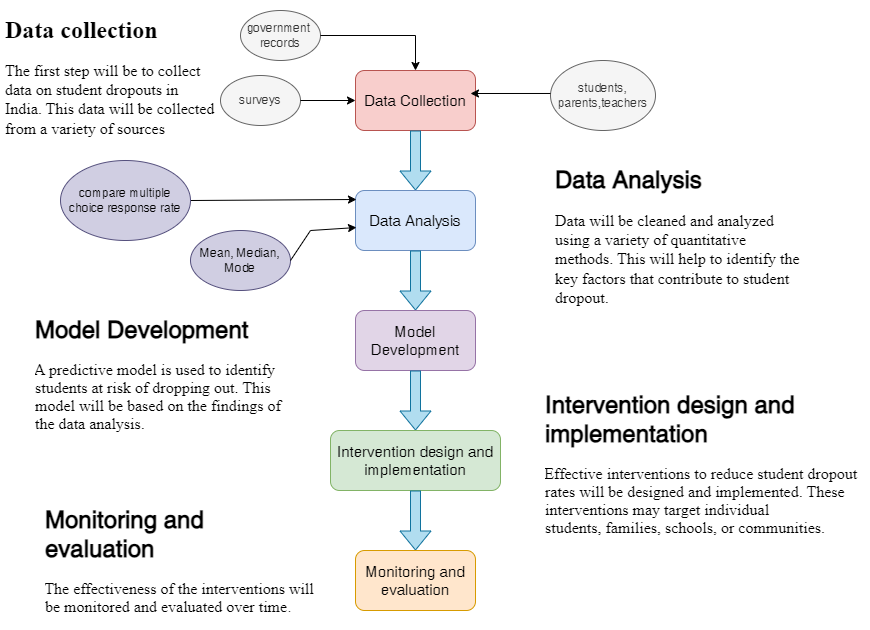

The diagram above was exported from draw.io. Its source (the exported page's mxGraphModel, read from the mxfile embedded in the PNG):
<mxGraphModel dx="1173" dy="637" grid="1" gridSize="10" guides="1" tooltips="1" connect="1" arrows="1" fold="1" page="1" pageScale="1" pageWidth="850" pageHeight="1100" math="0" shadow="0">
  <root>
    <mxCell id="0" />
    <mxCell id="1" parent="0" />
    <mxCell id="CUo-b83O9xUoro13e6Mr-1" value="&lt;font style=&quot;font-size: 15px;&quot;&gt;Data Collection&lt;/font&gt;" style="rounded=1;whiteSpace=wrap;html=1;fillColor=#f8cecc;strokeColor=#b85450;" vertex="1" parent="1">
      <mxGeometry x="365" y="80" width="120" height="60" as="geometry" />
    </mxCell>
    <mxCell id="CUo-b83O9xUoro13e6Mr-2" value="government&amp;nbsp;&lt;br&gt;records" style="ellipse;whiteSpace=wrap;html=1;fillColor=#f5f5f5;fontColor=#333333;strokeColor=#666666;" vertex="1" parent="1">
      <mxGeometry x="250" y="20" width="80" height="50" as="geometry" />
    </mxCell>
    <mxCell id="CUo-b83O9xUoro13e6Mr-3" value="surveys" style="ellipse;whiteSpace=wrap;html=1;fillColor=#f5f5f5;fontColor=#333333;strokeColor=#666666;" vertex="1" parent="1">
      <mxGeometry x="230" y="85" width="80" height="50" as="geometry" />
    </mxCell>
    <mxCell id="CUo-b83O9xUoro13e6Mr-4" value="students,&lt;br&gt;parents,teachers" style="ellipse;whiteSpace=wrap;html=1;fillColor=#f5f5f5;fontColor=#333333;strokeColor=#666666;" vertex="1" parent="1">
      <mxGeometry x="560" y="70" width="105" height="70" as="geometry" />
    </mxCell>
    <mxCell id="CUo-b83O9xUoro13e6Mr-6" value="" style="endArrow=classic;html=1;rounded=0;exitX=1;exitY=0.5;exitDx=0;exitDy=0;entryX=0;entryY=0.5;entryDx=0;entryDy=0;" edge="1" parent="1" source="CUo-b83O9xUoro13e6Mr-3" target="CUo-b83O9xUoro13e6Mr-1">
      <mxGeometry width="50" height="50" relative="1" as="geometry">
        <mxPoint x="400" y="190" as="sourcePoint" />
        <mxPoint x="450" y="140" as="targetPoint" />
        <Array as="points" />
      </mxGeometry>
    </mxCell>
    <mxCell id="CUo-b83O9xUoro13e6Mr-10" value="" style="endArrow=classic;html=1;rounded=0;exitX=1;exitY=0.5;exitDx=0;exitDy=0;entryX=0.5;entryY=0;entryDx=0;entryDy=0;" edge="1" parent="1" source="CUo-b83O9xUoro13e6Mr-2" target="CUo-b83O9xUoro13e6Mr-1">
      <mxGeometry width="50" height="50" relative="1" as="geometry">
        <mxPoint x="400" y="190" as="sourcePoint" />
        <mxPoint x="440" y="45" as="targetPoint" />
        <Array as="points">
          <mxPoint x="425" y="45" />
        </Array>
      </mxGeometry>
    </mxCell>
    <mxCell id="CUo-b83O9xUoro13e6Mr-13" value="" style="endArrow=classic;html=1;rounded=0;exitX=0;exitY=0.5;exitDx=0;exitDy=0;" edge="1" parent="1">
      <mxGeometry width="50" height="50" relative="1" as="geometry">
        <mxPoint x="560" y="102.98" as="sourcePoint" />
        <mxPoint x="480" y="103" as="targetPoint" />
      </mxGeometry>
    </mxCell>
    <mxCell id="CUo-b83O9xUoro13e6Mr-14" value="" style="shape=flexArrow;endArrow=classic;html=1;rounded=0;exitX=0.5;exitY=1;exitDx=0;exitDy=0;fillColor=#b1ddf0;strokeColor=#10739e;" edge="1" parent="1" source="CUo-b83O9xUoro13e6Mr-1">
      <mxGeometry width="50" height="50" relative="1" as="geometry">
        <mxPoint x="400" y="290" as="sourcePoint" />
        <mxPoint x="425" y="200" as="targetPoint" />
      </mxGeometry>
    </mxCell>
    <mxCell id="CUo-b83O9xUoro13e6Mr-15" value="&lt;font style=&quot;font-size: 15px;&quot;&gt;Data Analysis&lt;/font&gt;" style="rounded=1;whiteSpace=wrap;html=1;fillColor=#dae8fc;strokeColor=#6c8ebf;" vertex="1" parent="1">
      <mxGeometry x="365" y="200" width="120" height="60" as="geometry" />
    </mxCell>
    <mxCell id="CUo-b83O9xUoro13e6Mr-18" value="&lt;h1&gt;Data Analysis&lt;/h1&gt;&lt;p&gt;&lt;font face=&quot;Times New Roman&quot; style=&quot;font-size: 16px;&quot;&gt;Data will be cleaned and analyzed using a variety of quantitative methods.&amp;nbsp;This will help to identify the key factors that contribute to student dropout.&lt;/font&gt;&lt;br&gt;&lt;/p&gt;" style="text;html=1;strokeColor=none;fillColor=none;spacing=5;spacingTop=-20;whiteSpace=wrap;overflow=hidden;rounded=0;" vertex="1" parent="1">
      <mxGeometry x="560" y="170" width="260" height="150" as="geometry" />
    </mxCell>
    <mxCell id="CUo-b83O9xUoro13e6Mr-20" value="&lt;h1&gt;&lt;font face=&quot;Times New Roman&quot;&gt;Data collection&lt;/font&gt;&lt;/h1&gt;&lt;p&gt;&lt;font face=&quot;Times New Roman&quot; style=&quot;font-size: 16px;&quot;&gt;The first step will be to collect data on student dropouts in India.&amp;nbsp;This data will be collected from a variety of sources&lt;/font&gt;&lt;br&gt;&lt;/p&gt;" style="text;html=1;strokeColor=none;fillColor=none;spacing=5;spacingTop=-20;whiteSpace=wrap;overflow=hidden;rounded=0;" vertex="1" parent="1">
      <mxGeometry x="10" y="20" width="220" height="130" as="geometry" />
    </mxCell>
    <mxCell id="CUo-b83O9xUoro13e6Mr-21" value="" style="shape=flexArrow;endArrow=classic;html=1;rounded=0;exitX=0.5;exitY=1;exitDx=0;exitDy=0;fillColor=#b1ddf0;strokeColor=#10739e;" edge="1" parent="1" source="CUo-b83O9xUoro13e6Mr-15">
      <mxGeometry width="50" height="50" relative="1" as="geometry">
        <mxPoint x="420" y="360" as="sourcePoint" />
        <mxPoint x="425" y="320" as="targetPoint" />
      </mxGeometry>
    </mxCell>
    <mxCell id="CUo-b83O9xUoro13e6Mr-22" value="&lt;font style=&quot;font-size: 15px;&quot;&gt;Model Development&lt;/font&gt;" style="rounded=1;whiteSpace=wrap;html=1;fillColor=#e1d5e7;strokeColor=#9673a6;" vertex="1" parent="1">
      <mxGeometry x="365" y="320" width="120" height="60" as="geometry" />
    </mxCell>
    <mxCell id="CUo-b83O9xUoro13e6Mr-25" value="Mean, Median,&lt;br&gt;Mode" style="ellipse;whiteSpace=wrap;html=1;align=center;fillColor=#d0cee2;strokeColor=#56517e;" vertex="1" parent="1">
      <mxGeometry x="200" y="240" width="100" height="60" as="geometry" />
    </mxCell>
    <mxCell id="CUo-b83O9xUoro13e6Mr-28" value="" style="endArrow=classic;html=1;rounded=0;exitX=1;exitY=0.5;exitDx=0;exitDy=0;entryX=0.008;entryY=0.617;entryDx=0;entryDy=0;entryPerimeter=0;" edge="1" parent="1" source="CUo-b83O9xUoro13e6Mr-25" target="CUo-b83O9xUoro13e6Mr-15">
      <mxGeometry width="50" height="50" relative="1" as="geometry">
        <mxPoint x="400" y="300" as="sourcePoint" />
        <mxPoint x="450" y="250" as="targetPoint" />
        <Array as="points">
          <mxPoint x="320" y="240" />
        </Array>
      </mxGeometry>
    </mxCell>
    <mxCell id="CUo-b83O9xUoro13e6Mr-30" value="" style="endArrow=classic;html=1;rounded=0;exitX=1;exitY=0.5;exitDx=0;exitDy=0;entryX=0.008;entryY=0.15;entryDx=0;entryDy=0;entryPerimeter=0;" edge="1" parent="1" target="CUo-b83O9xUoro13e6Mr-15">
      <mxGeometry width="50" height="50" relative="1" as="geometry">
        <mxPoint x="200" y="210" as="sourcePoint" />
        <mxPoint x="450" y="250" as="targetPoint" />
      </mxGeometry>
    </mxCell>
    <mxCell id="CUo-b83O9xUoro13e6Mr-31" value="" style="shape=flexArrow;endArrow=classic;html=1;rounded=0;exitX=0.5;exitY=1;exitDx=0;exitDy=0;fillColor=#b1ddf0;strokeColor=#10739e;" edge="1" parent="1" source="CUo-b83O9xUoro13e6Mr-22">
      <mxGeometry width="50" height="50" relative="1" as="geometry">
        <mxPoint x="410" y="410" as="sourcePoint" />
        <mxPoint x="425" y="440" as="targetPoint" />
      </mxGeometry>
    </mxCell>
    <mxCell id="CUo-b83O9xUoro13e6Mr-32" value="&lt;font style=&quot;font-size: 15px;&quot;&gt;Intervention design and implementation&lt;/font&gt;" style="rounded=1;whiteSpace=wrap;html=1;fillColor=#d5e8d4;strokeColor=#82b366;" vertex="1" parent="1">
      <mxGeometry x="340" y="440" width="170" height="60" as="geometry" />
    </mxCell>
    <mxCell id="CUo-b83O9xUoro13e6Mr-33" value="" style="shape=flexArrow;endArrow=classic;html=1;rounded=0;exitX=0.5;exitY=1;exitDx=0;exitDy=0;fillColor=#b1ddf0;strokeColor=#10739e;" edge="1" parent="1" source="CUo-b83O9xUoro13e6Mr-32">
      <mxGeometry width="50" height="50" relative="1" as="geometry">
        <mxPoint x="435" y="550" as="sourcePoint" />
        <mxPoint x="425" y="560" as="targetPoint" />
      </mxGeometry>
    </mxCell>
    <mxCell id="CUo-b83O9xUoro13e6Mr-34" value="&lt;font style=&quot;font-size: 15px;&quot;&gt;Monitoring and evaluation&lt;/font&gt;" style="rounded=1;whiteSpace=wrap;html=1;fillColor=#ffe6cc;strokeColor=#d79b00;" vertex="1" parent="1">
      <mxGeometry x="365" y="560" width="120" height="60" as="geometry" />
    </mxCell>
    <mxCell id="CUo-b83O9xUoro13e6Mr-35" value="&lt;h1&gt;Model Development&lt;/h1&gt;&lt;p style=&quot;mso-margin-top-alt:auto;margin-bottom:7.5pt;&lt;br/&gt;margin-left:22.5pt;text-indent:-.25in;line-height:normal;mso-list:l0 level1 lfo1;&lt;br/&gt;tab-stops:list .5in&quot; class=&quot;MsoNormal&quot;&gt;&lt;span style=&quot;font-size:12.0pt;font-family:&amp;quot;Times New Roman&amp;quot;,serif;&lt;br/&gt;mso-ascii-theme-font:minor-latin;mso-fareast-font-family:&amp;quot;Times New Roman&amp;quot;;&lt;br/&gt;mso-hansi-theme-font:minor-latin;mso-bidi-theme-font:minor-latin&quot;&gt;&amp;nbsp; &amp;nbsp; &amp;nbsp; A predictive model is used to identify students at risk of dropping out.&amp;nbsp;This model will be based on the findings of the data analysis.&lt;/span&gt;&lt;/p&gt;" style="text;html=1;strokeColor=none;fillColor=none;spacing=5;spacingTop=-20;whiteSpace=wrap;overflow=hidden;rounded=0;" vertex="1" parent="1">
      <mxGeometry x="40" y="320" width="260" height="130" as="geometry" />
    </mxCell>
    <mxCell id="CUo-b83O9xUoro13e6Mr-36" value="&lt;h1&gt;Intervention design and implementation&lt;/h1&gt;&lt;p style=&quot;mso-margin-top-alt:auto;margin-bottom:7.5pt;&lt;br/&gt;margin-left:22.5pt;text-indent:-.25in;line-height:normal;mso-list:l0 level1 lfo1;&lt;br/&gt;tab-stops:list .5in&quot; class=&quot;MsoNormal&quot;&gt;&amp;nbsp; &amp;nbsp; &amp;nbsp; &amp;nbsp;&lt;span style=&quot;font-size:12.0pt;font-family:&amp;quot;Times New Roman&amp;quot;,serif;&lt;br/&gt;mso-ascii-theme-font:minor-latin;mso-fareast-font-family:&amp;quot;Times New Roman&amp;quot;;&lt;br/&gt;mso-hansi-theme-font:minor-latin;mso-bidi-theme-font:minor-latin&quot;&gt;Effective interventions to reduce student dropout rates will be designed and implemented.&amp;nbsp;These interventions may target individual students,&amp;nbsp;families,&amp;nbsp;schools,&amp;nbsp;or communities.&lt;/span&gt;&lt;/p&gt;" style="text;html=1;strokeColor=none;fillColor=none;spacing=5;spacingTop=-20;whiteSpace=wrap;overflow=hidden;rounded=0;" vertex="1" parent="1">
      <mxGeometry x="550" y="395" width="330" height="215" as="geometry" />
    </mxCell>
    <mxCell id="CUo-b83O9xUoro13e6Mr-37" value="&lt;h1&gt;Monitoring and evaluation&lt;/h1&gt;&lt;p style=&quot;mso-margin-top-alt:auto;margin-bottom:7.5pt;&lt;br/&gt;margin-left:22.5pt;text-indent:-.25in;line-height:normal;mso-list:l0 level1 lfo1;&lt;br/&gt;tab-stops:list .5in&quot; class=&quot;MsoNormal&quot;&gt;&amp;nbsp; &amp;nbsp; &amp;nbsp; &amp;nbsp;&lt;span style=&quot;text-indent: -0.25in; background-color: initial; font-size: 12pt; font-family: &amp;quot;Times New Roman&amp;quot;, serif;&quot;&gt;The effectiveness of the interventions will be monitored and evaluated over time&lt;/span&gt;&lt;span style=&quot;text-indent: -0.25in; background-color: initial; font-size: 12pt; font-family: Arial, sans-serif;&quot;&gt;.&lt;/span&gt;&lt;/p&gt;&lt;p style=&quot;mso-margin-top-alt:auto;margin-bottom:7.5pt;&lt;br/&gt;margin-left:22.5pt;text-indent:-.25in;line-height:normal;mso-list:l0 level1 lfo1;&lt;br/&gt;tab-stops:list .5in&quot; class=&quot;MsoNormal&quot;&gt;&lt;span style=&quot;font-size:12.0pt;font-family:&amp;quot;Arial&amp;quot;,sans-serif;mso-fareast-font-family:&lt;br/&gt;&amp;quot;Times New Roman&amp;quot;&quot;&gt;&lt;/span&gt;&lt;/p&gt;&lt;p style=&quot;mso-margin-top-alt:auto;margin-bottom:7.5pt;&lt;br/&gt;margin-left:22.5pt;text-indent:-.25in;line-height:normal;mso-list:l0 level1 lfo1;&lt;br/&gt;tab-stops:list .5in&quot; class=&quot;MsoNormal&quot;&gt;&lt;span style=&quot;font-family: &amp;quot;Times New Roman&amp;quot;, serif; font-size: 12pt; text-indent: -0.25in; background-color: initial;&quot;&gt;.&lt;/span&gt;&lt;span style=&quot;font-size:12.0pt;font-family:&amp;quot;Times New Roman&amp;quot;,serif;&lt;br/&gt;mso-ascii-theme-font:minor-latin;mso-fareast-font-family:&amp;quot;Times New Roman&amp;quot;;&lt;br/&gt;mso-hansi-theme-font:minor-latin;mso-bidi-theme-font:minor-latin&quot;&gt;&lt;br&gt;&lt;/span&gt;&lt;/p&gt;" style="text;html=1;strokeColor=none;fillColor=none;spacing=5;spacingTop=-20;whiteSpace=wrap;overflow=hidden;rounded=0;" vertex="1" parent="1">
      <mxGeometry x="50" y="510" width="280" height="130" as="geometry" />
    </mxCell>
    <mxCell id="CUo-b83O9xUoro13e6Mr-38" value="compare multiple choice response rate" style="ellipse;whiteSpace=wrap;html=1;fillColor=#d0cee2;strokeColor=#56517e;" vertex="1" parent="1">
      <mxGeometry x="70" y="170" width="130" height="80" as="geometry" />
    </mxCell>
  </root>
</mxGraphModel>